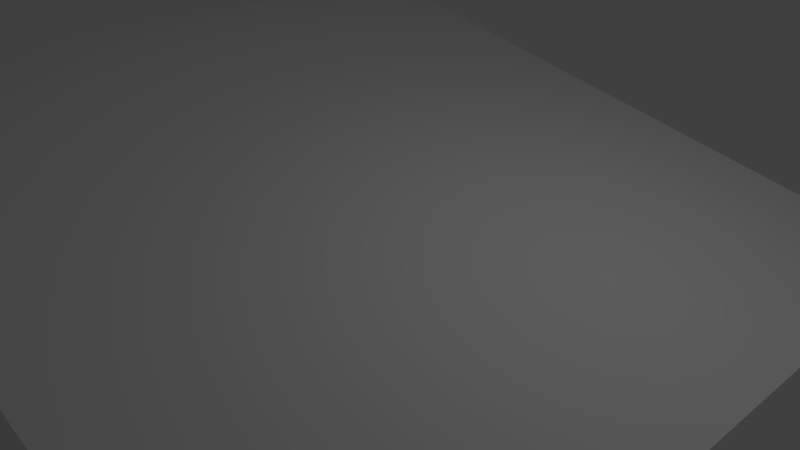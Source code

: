 # Source: RampSolid.blend  (saved by Blender 2.78.0; exported with 4.5.12 LTS)
import bpy
from mathutils import Matrix  # noqa: F401  (used for matrix-valued properties, if any)

bpy.ops.wm.read_factory_settings(use_empty=True)
scene = bpy.context.scene
scene.name = 'Scene'

# ---- collections
col_collection_1 = bpy.data.collections.new('Collection 1'); scene.collection.children.link(col_collection_1)

# ---- world
world_world = bpy.data.worlds.new('World'); scene.world = world_world
world_world.color = (0.05088, 0.05088, 0.05088)
world_world.use_sun_shadow = False
world_world.sun_shadow_jitter_overblur = 0.0
world_world.cycles.sampling_method = 'MANUAL'

# ---- cameras
cam_camera = bpy.data.cameras.new('Camera')
cam_camera.clip_end = 100.0
cam_camera.lens = 35.0
cam_camera.sensor_width = 32.0
cam_camera.sensor_height = 18.0
cam_camera.ortho_scale = 7.314
cam_camera.dof.focus_distance = 0.0
cam_camera.dof.aperture_fstop = 128.0

# ---- lights
light_lamp = bpy.data.lights.new('Lamp', 'POINT')
light_lamp.transmission_factor = 0.0
light_lamp.cutoff_distance = 30.0
light_lamp.energy = 100.0
light_lamp.shadow_buffer_clip_start = 1.001
light_lamp.shadow_soft_size = 0.1
light_lamp.shadow_maximum_resolution = 0.006
light_lamp.use_absolute_resolution = True

# ---- meshes
me_cube = bpy.data.meshes.new('Cube')
me_cube.from_pydata([(-1.006, -1.006, 0.06075), (-0.9742, -1.006, 0.04365), (-0.9742, -1.006, 0.04362), (-1.0, -1.0, -1.0), (-1.0, 1.0, -1.0), (-1.0, 1.0, 0.05738), (-0.3095, 1.0, -0.3095), (0.9898, 1.0, -1.0), (-1.0, -1.0, 0.05738), (0.9898, -1.0, -1.0)], [(0, 1), (0, 2)], [(3, 8, 5, 4), (4, 5, 6, 7), (4, 7, 9, 3), (9, 7, 6, 5, 8), (9, 8, 3)])
me_cube.use_remesh_preserve_volume = False
me_cube.use_remesh_preserve_attributes = False
me_cube.use_mirror_vertex_groups = False
me_cube.update()

# ---- objects
ob_cube = bpy.data.objects.new('Cube', me_cube)
ob_lamp = bpy.data.objects.new('Lamp', light_lamp)
ob_camera = bpy.data.objects.new('Camera', cam_camera)

# ---- transforms, parenting, visibility, modifiers, constraints
ob_cube.location = (0.0, 0.0, 2.008)
ob_cube.scale = (4.966, 4.966, 1.986)
ob_cube.lineart.crease_threshold = 0.0
ob_lamp.location = (4.076, 1.005, 5.904)
ob_lamp.rotation_euler = (0.6503, 0.05522, 1.866)
ob_lamp.lock_rotations_4d = False
ob_lamp.empty_display_type = 'ARROWS'
ob_lamp.color = (0.0, 0.0, 0.0, 0.0)
ob_lamp.lineart.crease_threshold = 0.0
ob_camera.location = (7.481, -6.508, 5.344)
ob_camera.rotation_euler = (1.109, 0.0, 0.8149)
ob_camera.lock_rotations_4d = False
ob_camera.empty_display_type = 'ARROWS'
ob_camera.color = (0.0, 0.0, 0.0, 0.0)
ob_camera.display_type = 'WIRE'
ob_camera.lineart.crease_threshold = 0.0

# ---- collection membership
col_collection_1.objects.link(ob_cube)
col_collection_1.objects.link(ob_lamp)
col_collection_1.objects.link(ob_camera)

# ---- scene / render settings (as saved in the file)
scene.camera = ob_camera
scene.frame_start = 1; scene.frame_end = 250; scene.frame_set(1)
scene.render.engine = 'BLENDER_EEVEE_NEXT'
scene.render.resolution_percentage = 50
scene.render.dither_intensity = 0.0
scene.cycles.use_denoising = False
scene.cycles.samples = 128
scene.cycles.sampling_pattern = 'TABULATED_SOBOL'
scene.cycles.light_sampling_threshold = 0.0
scene.cycles.use_adaptive_sampling = False
scene.cycles.use_light_tree = False
scene.cycles.blur_glossy = 0.0
scene.cycles.sample_clamp_indirect = 0.0
scene.view_settings.view_transform = 'Standard'
bpy.context.view_layer.update()
